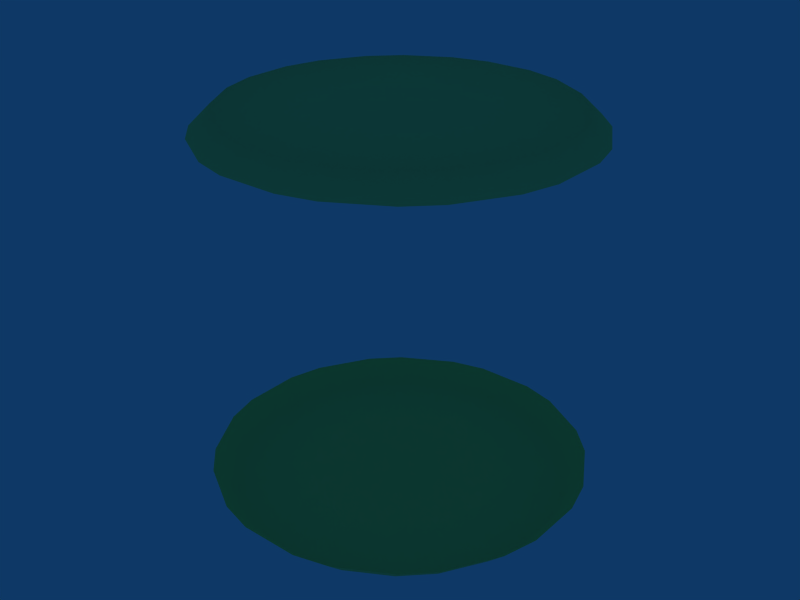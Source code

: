 # Source: lift_glow_round.blend  (saved by Blender 2.49.2; exported with 4.5.12 LTS)
import bpy
from mathutils import Matrix  # noqa: F401  (used for matrix-valued properties, if any)

bpy.ops.wm.read_factory_settings(use_empty=True)
scene = bpy.context.scene
scene.name = 'Scene'

# ---- collections
col_collection_1 = bpy.data.collections.new('Collection 1'); scene.collection.children.link(col_collection_1)

# ---- materials (node trees are filled in below, after node groups)
mat_material_001 = bpy.data.materials.new('Material.001')
mat_material_001.alpha_threshold = 0.0
mat_material_001.diffuse_color = (0.8371, 0.9691, 0.5253, 1.0)
mat_material_001.roughness = 0.5
mat_material_001.line_color = (0.0, 0.0, 0.0, 1.0)

# ---- material node trees

# ---- world
world_world = bpy.data.worlds.new('World'); scene.world = world_world
world_world.color = (0.05656, 0.2208, 0.4)
world_world.use_sun_shadow = False
world_world.sun_shadow_jitter_overblur = 0.0
world_world.cycles.sampling_method = 'MANUAL'
world_world.cycles.sample_map_resolution = 256

# ---- meshes
me_lift_glow = bpy.data.meshes.new('lift_glow')
me_lift_glow.from_pydata([(0.05691, 0.03286, 0.1903), (0.1162, 0.09219, 0.1903), (0.138, 0.05457, 0.1903), (0.05636, 0.03254, 0.5272), (0.1366, 0.05404, 0.5272), (0.1151, 0.09129, 0.5272), (0.06572, -1.075e-07, 0.1903), (0.1468, 0.02172, 0.1903), (0.1468, -0.02172, 0.1903), (0.06508, -4.374e-08, 0.5272), (0.1453, -0.02151, 0.5272), (0.1453, 0.02151, 0.5272), (0.05691, -0.03286, 0.1903), (0.138, -0.05458, 0.1903), (0.1162, -0.09219, 0.1903), (0.05636, -0.03254, 0.5272), (0.1151, -0.09129, 0.5272), (0.1366, -0.05404, 0.5272), (0.03286, -0.05691, 0.1903), (0.09219, -0.1162, 0.1903), (0.05458, -0.138, 0.1903), (0.03254, -0.05636, 0.5272), (0.05404, -0.1366, 0.5272), (0.09129, -0.1151, 0.5272), (-8.091e-08, -0.06572, 0.1903), (0.02172, -0.1468, 0.1903), (-0.02172, -0.1468, 0.1903), (4.46e-09, -0.06508, 0.5272), (-0.02151, -0.1453, 0.5272), (0.02151, -0.1453, 0.5272), (-0.03286, -0.05691, 0.1903), (-0.05458, -0.138, 0.1903), (-0.09219, -0.1162, 0.1903), (-0.03254, -0.05636, 0.5272), (-0.09129, -0.1151, 0.5272), (-0.05404, -0.1366, 0.5272), (-0.05691, -0.03286, 0.1903), (-0.1162, -0.09219, 0.1903), (-0.138, -0.05458, 0.1903), (-0.05636, -0.03254, 0.5272), (-0.1366, -0.05404, 0.5272), (-0.1151, -0.09129, 0.5272), (-0.06572, -1.389e-07, 0.1903), (-0.1468, -0.02172, 0.1903), (-0.1468, 0.02172, 0.1903), (-0.06508, -2.266e-07, 0.5272), (-0.1453, 0.0215, 0.5272), (-0.1453, -0.02151, 0.5272), (-0.05691, 0.03286, 0.1903), (-0.138, 0.05457, 0.1903), (-0.1162, 0.09219, 0.1903), (-0.05636, 0.03254, 0.5272), (-0.1151, 0.09129, 0.5272), (-0.1366, 0.05404, 0.5272), (-0.03286, 0.05691, 0.1903), (-0.09219, 0.1162, 0.1903), (-0.05458, 0.138, 0.1903), (-0.03254, 0.05636, 0.5272), (-0.05404, 0.1366, 0.5272), (-0.09129, 0.1151, 0.5272), (-1.426e-07, 0.06572, 0.1903), (-0.02172, 0.1468, 0.1903), (0.02172, 0.1468, 0.1903), (-2.206e-07, 0.06508, 0.5272), (0.0215, 0.1453, 0.5272), (-0.02151, 0.1453, 0.5272), (0.05457, 0.138, 0.1903), (0.09219, 0.1162, 0.1903), (0.03286, 0.05691, 0.1903), (0.03254, 0.05636, 0.5272), (0.09129, 0.1151, 0.5272), (0.05404, 0.1366, 0.5272), (0.1284, 0.1052, 0.2073), (0.1271, 0.1041, 0.5103), (0.1538, 0.05804, 0.5103), (0.1553, 0.05861, 0.2073), (0.1638, 0.02687, 0.2073), (0.1622, 0.02661, 0.5103), (0.1622, -0.02661, 0.5103), (0.1638, -0.02687, 0.2073), (0.1553, -0.05861, 0.2073), (0.1538, -0.05804, 0.5103), (0.1271, -0.1041, 0.5103), (0.1284, -0.1052, 0.2073), (0.1052, -0.1284, 0.2073), (0.1041, -0.1271, 0.5103), (0.05804, -0.1538, 0.5103), (0.05861, -0.1553, 0.2073), (0.02687, -0.1638, 0.2073), (0.02661, -0.1622, 0.5103), (-0.02661, -0.1622, 0.5103), (-0.02687, -0.1638, 0.2073), (-0.05861, -0.1553, 0.2073), (-0.05804, -0.1538, 0.5103), (-0.1041, -0.1271, 0.5103), (-0.1052, -0.1284, 0.2073), (-0.1284, -0.1052, 0.2073), (-0.1271, -0.1041, 0.5103), (-0.1538, -0.05804, 0.5103), (-0.1553, -0.05861, 0.2073), (-0.1638, -0.02687, 0.2073), (-0.1622, -0.02661, 0.5103), (-0.1622, 0.02661, 0.5103), (-0.1638, 0.02687, 0.2073), (-0.1553, 0.05861, 0.2073), (-0.1538, 0.05804, 0.5103), (-0.1271, 0.1041, 0.5103), (-0.1284, 0.1052, 0.2073), (-0.1052, 0.1284, 0.2073), (-0.1041, 0.1271, 0.5103), (-0.05804, 0.1538, 0.5103), (-0.05861, 0.1553, 0.2073), (-0.02687, 0.1638, 0.2073), (-0.02661, 0.1622, 0.5103), (0.02661, 0.1622, 0.5103), (0.02687, 0.1638, 0.2073), (0.1041, 0.1271, 0.5103), (0.1052, 0.1284, 0.2073), (0.05861, 0.1553, 0.2073), (0.05804, 0.1538, 0.5103)], [], [(2, 0, 1), (4, 5, 3), (7, 8, 6), (10, 11, 9), (13, 14, 12), (16, 17, 15), (19, 20, 18), (22, 23, 21), (25, 26, 24), (28, 29, 27), (31, 32, 30), (34, 35, 33), (37, 38, 36), (40, 41, 39), (43, 44, 42), (46, 47, 45), (49, 50, 48), (52, 53, 51), (55, 56, 54), (58, 59, 57), (61, 62, 60), (64, 65, 63), (67, 68, 66), (70, 71, 69), (0, 68, 67, 1), (6, 0, 2, 7), (75, 2, 1, 72), (3, 9, 11, 4), (69, 3, 5, 70), (4, 74, 73, 5), (12, 6, 8, 13), (79, 8, 7, 76), (9, 15, 17, 10), (10, 78, 77, 11), (18, 12, 14, 19), (83, 14, 13, 80), (15, 21, 23, 16), (16, 82, 81, 17), (24, 18, 20, 25), (87, 20, 19, 84), (21, 27, 29, 22), (22, 86, 85, 23), (30, 24, 26, 31), (91, 26, 25, 88), (27, 33, 35, 28), (28, 90, 89, 29), (36, 30, 32, 37), (95, 32, 31, 92), (33, 39, 41, 34), (34, 94, 93, 35), (42, 36, 38, 43), (99, 38, 37, 96), (39, 45, 47, 40), (40, 98, 97, 41), (48, 42, 44, 49), (103, 44, 43, 100), (45, 51, 53, 46), (46, 102, 101, 47), (54, 48, 50, 55), (107, 50, 49, 104), (51, 57, 59, 52), (52, 106, 105, 53), (60, 54, 56, 61), (111, 56, 55, 108), (57, 63, 65, 58), (58, 110, 109, 59), (68, 60, 62, 66), (115, 62, 61, 112), (63, 69, 71, 64), (64, 114, 113, 65), (66, 118, 117, 67), (119, 71, 70, 116), (67, 117, 72, 1), (2, 75, 76, 7), (8, 79, 80, 13), (14, 83, 84, 19), (20, 87, 88, 25), (26, 91, 92, 31), (32, 95, 96, 37), (38, 99, 100, 43), (44, 103, 104, 49), (50, 107, 108, 55), (56, 111, 112, 61), (62, 115, 118, 66), (5, 73, 116, 70), (11, 77, 74, 4), (17, 81, 78, 10), (23, 85, 82, 16), (29, 89, 86, 22), (35, 93, 90, 28), (41, 97, 94, 34), (47, 101, 98, 40), (53, 105, 102, 46), (59, 109, 106, 52), (65, 113, 110, 58), (71, 119, 114, 64), (0, 54, 60, 68), (57, 3, 69, 63), (18, 0, 6, 12), (36, 18, 24, 30), (54, 36, 42, 48), (0, 18, 36, 54), (39, 57, 51, 45), (21, 39, 33, 27), (3, 21, 15, 9), (21, 3, 57, 39)])
me_lift_glow.polygons.foreach_set('use_smooth', [True] * 106)
me_lift_glow.materials.append(mat_material_001)
me_lift_glow.use_remesh_preserve_volume = False
me_lift_glow.use_remesh_preserve_attributes = False
me_lift_glow.use_mirror_vertex_groups = False
me_lift_glow.update()

# ---- objects
ob_cylinder = bpy.data.objects.new('Cylinder', me_lift_glow)

# ---- transforms, parenting, visibility, modifiers, constraints
ob_cylinder.location = (0.0, 0.0, 0.0)
ob_cylinder.lock_rotations_4d = False
ob_cylinder.empty_display_type = 'ARROWS'
ob_cylinder.lineart.crease_threshold = 0.0

# ---- collection membership
col_collection_1.objects.link(ob_cylinder)

# ---- scene / render settings (as saved in the file)
scene.frame_start = 1; scene.frame_end = 250; scene.frame_set(1)
scene.render.engine = 'BLENDER_EEVEE_NEXT'
scene.render.image_settings.file_format = 'JPEG'
scene.render.image_settings.color_mode = 'RGB'
scene.render.image_settings.compression = 90
scene.render.resolution_x = 800
scene.render.resolution_y = 600
scene.render.pixel_aspect_x = 100.0
scene.render.pixel_aspect_y = 100.0
scene.render.fps = 25
scene.render.dither_intensity = 0.0
scene.render.use_compositing = False
scene.render.use_sequencer = False
scene.render.bake_margin = 2
scene.render.bake_bias = 0.0
scene.render.use_stamp_time = False
scene.render.use_stamp_date = False
scene.render.use_stamp_frame = False
scene.render.use_stamp_camera = False
scene.render.use_stamp_scene = False
scene.render.use_stamp_filename = False
scene.render.use_stamp_render_time = False
scene.render.stamp_font_size = 0
scene.cycles.use_denoising = False
scene.cycles.samples = 10
scene.cycles.sampling_pattern = 'TABULATED_SOBOL'
scene.cycles.light_sampling_threshold = 0.0
scene.cycles.use_adaptive_sampling = False
scene.cycles.use_light_tree = False
scene.cycles.blur_glossy = 0.0
scene.cycles.volume_bounces = 1
scene.cycles.pixel_filter_type = 'GAUSSIAN'
scene.cycles.sample_clamp_indirect = 0.0
scene.view_settings.view_transform = 'Raw'
bpy.context.view_layer.update()

# ---- added for rendering (the .blend has no active camera): camera
cam_auto = bpy.data.cameras.new('AutoCamera')
cam_auto.lens = 50.0
cam_auto.sensor_width = 36.0
cam_auto.clip_end = 1000.0
ob_auto_camera = bpy.data.objects.new('AutoCamera', cam_auto)
scene.collection.objects.link(ob_auto_camera)
ob_auto_camera.location = (0.52992, -0.635905, 0.782695)
ob_auto_camera.rotation_euler = (1.09748, -7.21219e-08, 0.694738)
scene.camera = ob_auto_camera
bpy.context.view_layer.update()
